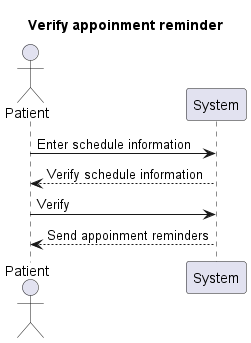

The diagram above was rendered by PlantUML. Its source (embedded in the PNG):
@startuml
Title Verify appoinment reminder
actor Patient
participant System

Patient-> System: Enter schedule information
System --> Patient: Verify schedule information
Patient -> System: Verify
System --> Patient: Send appoinment reminders
@enduml